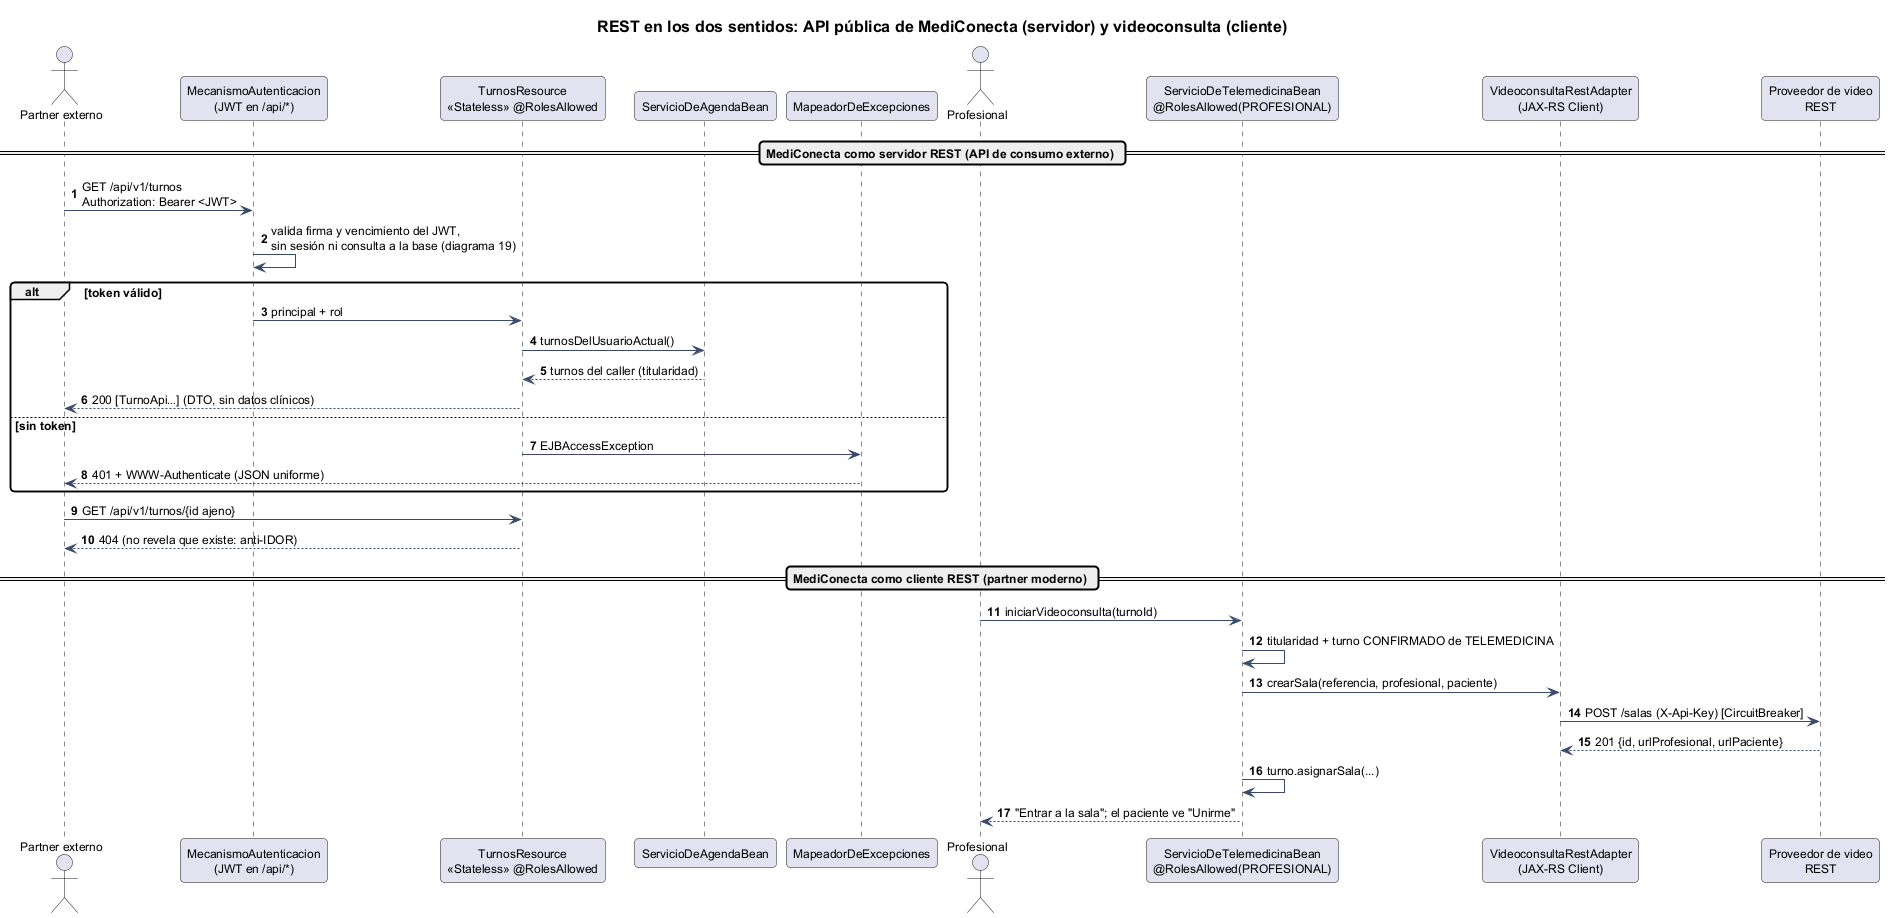

The diagram above was rendered by PlantUML. Its source (embedded in the PNG):
@startuml 16-secuencia-api-rest-telemedicina
!include _estilo.iuml
title REST en los dos sentidos: API pública de MediConecta (servidor) y videoconsulta (cliente)
autonumber

actor "Partner externo" as EXT
participant "MecanismoAutenticacion\n(JWT en /api/*)" as SEC
participant "TurnosResource\n<<Stateless>> @RolesAllowed" as TR
participant "ServicioDeAgendaBean" as SA
participant "MapeadorDeExcepciones" as MAP
actor Profesional
participant "ServicioDeTelemedicinaBean\n@RolesAllowed(PROFESIONAL)" as STM
participant "VideoconsultaRestAdapter\n(JAX-RS Client)" as VA
participant "Proveedor de video\nREST" as VID

== MediConecta como servidor REST (API de consumo externo) ==
EXT -> SEC : GET /api/v1/turnos\nAuthorization: Bearer <JWT>
SEC -> SEC : valida firma y vencimiento del JWT,\nsin sesión ni consulta a la base (diagrama 19)
alt token válido
  SEC -> TR : principal + rol
  TR -> SA : turnosDelUsuarioActual()
  SA --> TR : turnos del caller (titularidad)
  TR --> EXT : 200 [TurnoApi…] (DTO, sin datos clínicos)
else sin token
  TR -> MAP : EJBAccessException
  MAP --> EXT : 401 + WWW-Authenticate (JSON uniforme)
end
EXT -> TR : GET /api/v1/turnos/{id ajeno}
TR --> EXT : 404 (no revela que existe: anti-IDOR)

== MediConecta como cliente REST (partner moderno) ==
Profesional -> STM : iniciarVideoconsulta(turnoId)
STM -> STM : titularidad + turno CONFIRMADO de TELEMEDICINA
STM -> VA : crearSala(referencia, profesional, paciente)
VA -> VID : POST /salas (X-Api-Key) [CircuitBreaker]
VID --> VA : 201 {id, urlProfesional, urlPaciente}
STM -> STM : turno.asignarSala(...)
STM --> Profesional : "Entrar a la sala"; el paciente ve "Unirme"
@enduml